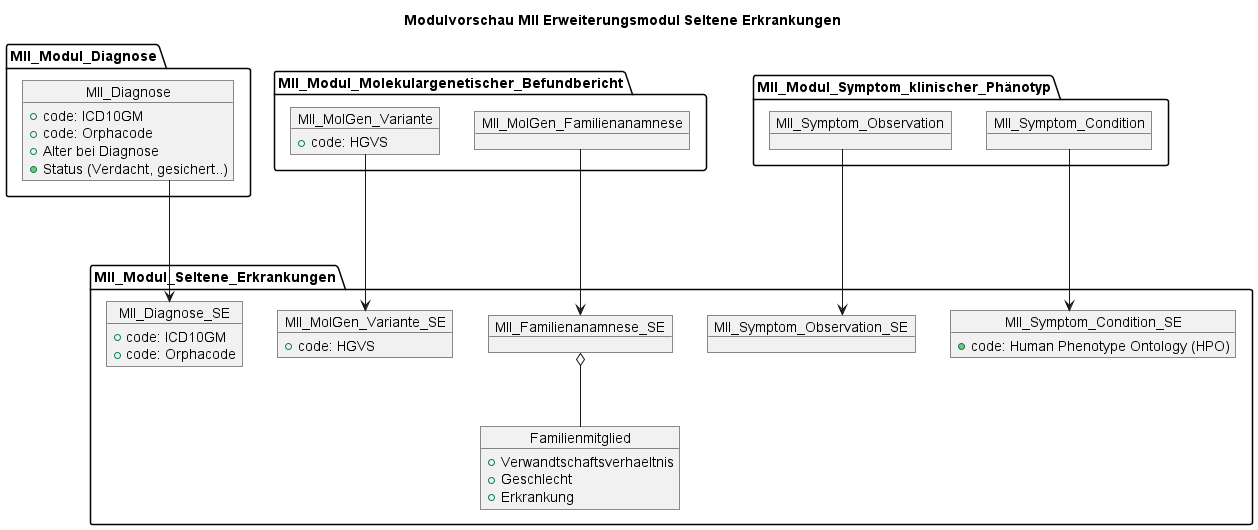

The diagram above was rendered by PlantUML. Its source (embedded in the PNG):
@startuml MII_SE_Overview
skinparam Linetype ortho
'skinparam linetype polyline

title Modulvorschau MII Erweiterungsmodul Seltene Erkrankungen

package MII_Modul_Diagnose {
    object MII_Diagnose {
        + code: ICD10GM
        + code: Orphacode
        + Alter bei Diagnose
        + Status (Verdacht, gesichert..)
    }
}



package MII_Modul_Molekulargenetischer_Befundbericht {
    object MII_MolGen_Variante {
        + code: HGVS
    }
    object MII_MolGen_Familienanamnese
}

package MII_Modul_Symptom_klinischer_Phänotyp {
    object MII_Symptom_Observation
    object MII_Symptom_Condition
 
}

package MII_Modul_Seltene_Erkrankungen {
    object MII_Diagnose_SE {
        + code: ICD10GM
        + code: Orphacode
    }
    object MII_Symptom_Observation_SE
    object MII_Symptom_Condition_SE {
    + code: Human Phenotype Ontology (HPO)
    }
    object MII_Familienanamnese_SE 
    object Familienmitglied {
            + Verwandtschaftsverhaeltnis
            + Geschlecht
            + Erkrankung
        }
    

    object MII_MolGen_Variante_SE {
         + code: HGVS
    }
}
MII_Diagnose -down--> MII_Diagnose_SE
MII_Symptom_Observation -down--> MII_Symptom_Observation_SE
MII_Symptom_Condition -down--> MII_Symptom_Condition_SE
MII_MolGen_Familienanamnese -down--> MII_Familienanamnese_SE
MII_MolGen_Variante -down--> MII_MolGen_Variante_SE
MII_Familienanamnese_SE o-down- Familienmitglied 

@enduml